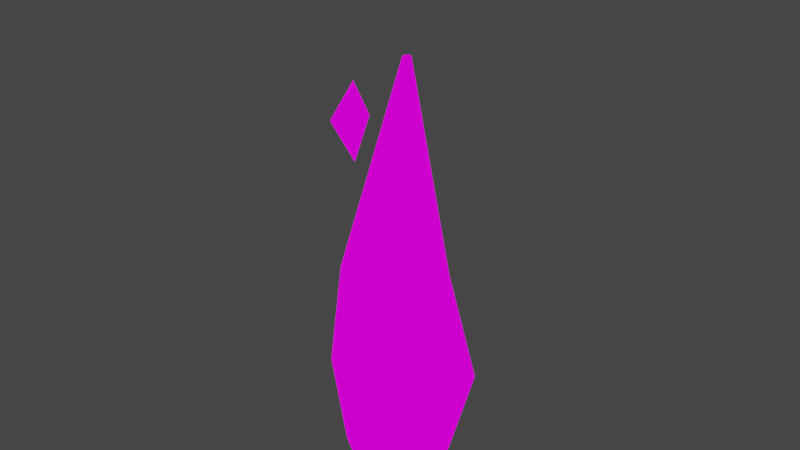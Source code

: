 # Source: flame2.blend  (saved by Blender 2.93.21; exported with 4.5.12 LTS)
import bpy
from mathutils import Matrix  # noqa: F401  (used for matrix-valued properties, if any)

bpy.ops.wm.read_factory_settings(use_empty=True)
scene = bpy.context.scene
scene.name = 'Scene'

# ---- images (referenced by path relative to the original .blend; pixels are not part of the script)
import os
ASSET_DIR = os.environ.get("B2B_ASSET_DIR", "")  # directory of the original .blend (textures are referenced by path, not embedded)
HERE = os.path.dirname(os.path.abspath(__file__))  # packed textures are extracted next to this script under _unpacked/

def load_image(name, relpath, width, height, colorspace="sRGB"):
    """Load a texture the original file referenced (path relative to the .blend, or extracted next to this script)."""
    p = next((c for c in (os.path.join(HERE, relpath), os.path.join(ASSET_DIR, relpath)) if relpath and os.path.exists(c)), "")
    if p:
        img = bpy.data.images.load(p, check_existing=True)
        img.name = name
    else:  # same state as the original file: an image datablock whose file is absent (Cycles renders it pink)
        img = bpy.data.images.new(name, width, height)
        img.source = "FILE"
        img.filepath = "//" + (relpath or name)
    img.colorspace_settings.name = colorspace
    return img
img_skin0_png = load_image('skin0.png', 'skin0.png', 1024, 1024, 'sRGB')

# ---- materials (node trees are filled in below, after node groups)
mat_skin0 = bpy.data.materials.new('skin0')
mat_skin0.use_transparent_shadow = False
mat_skin0.diffuse_color = (1.0, 1.0, 1.0, 1.0)
mat_skin0.roughness = 1.0
mat_skin0.specular_intensity = 0.0
mat_skin0.metallic = 1.0

# ---- material node trees
mat_skin0.use_nodes = True; mat_skin0.node_tree.nodes.clear()
_N = mat_skin0.node_tree.nodes; _L = mat_skin0.node_tree.links
n0 = _N.new('ShaderNodeOutputMaterial'); n0.name = 'Material Output'; n0.location = (200, 0)
n1 = _N.new('ShaderNodeTexImage'); n1.name = 'Image Texture'; n1.location = (-107, 6)
n1.image = img_skin0_png
n1.interpolation = 'Closest'
_L.new(n1.outputs[0], n0.inputs[0])
n0.is_active_output = True

# ---- world
world_world = bpy.data.worlds.new('World'); scene.world = world_world
world_world.use_nodes = True; world_world.node_tree.nodes.clear()
_N = world_world.node_tree.nodes; _L = world_world.node_tree.links
n0 = _N.new('ShaderNodeOutputWorld'); n0.name = 'World Output'; n0.location = (300, 300)
n1 = _N.new('ShaderNodeBackground'); n1.name = 'Background'; n1.location = (10, 300)
n1.inputs[0].default_value = (0.05088, 0.05088, 0.05088, 1.0)
_L.new(n1.outputs[0], n0.inputs[0])
n0.is_active_output = True
world_world.color = (0.05088, 0.05088, 0.05088)
world_world.use_sun_shadow = False
world_world.sun_shadow_jitter_overblur = 0.0

# ---- meshes
me_cylinder_001 = bpy.data.meshes.new('Cylinder.001')
me_cylinder_001.from_pydata([(0.0, 1.089, -12.0), (0.009106, 0.6112, 5.6), (0.8713, 0.4356, -12.0), (0.1411, 0.532, 5.6), (0.8713, -0.4356, -12.0), (0.1411, 0.3736, 5.6), (0.0, -1.089, -12.0), (0.009106, 0.2944, 5.6), (-0.8713, -0.4356, -12.0), (-0.1229, 0.3736, 5.6), (-0.8713, 0.4356, -12.0), (-0.1229, 0.532, 5.6), (0.01725, 1.983, -10.24), (1.828, 0.7758, -10.24), (1.828, -1.034, -10.24), (0.01725, -2.241, -10.24), (-1.793, -1.034, -10.24), (-1.793, 0.7758, -10.24), (0.0596, 2.88, -6.72), (2.546, 1.459, -6.72), (2.546, -1.123, -6.72), (0.0596, -2.543, -6.72), (-2.426, -1.123, -6.72), (-2.426, 1.459, -6.72), (0.01035, 1.836, -2.32), (1.713, 0.8145, -2.32), (1.713, -1.228, -2.32), (0.01035, -2.25, -2.32), (-1.692, -1.228, -2.32), (-1.692, 0.8145, -2.32), (0.0, 0.1307, -12.0), (0.1089, 0.04356, -12.0), (0.1089, -0.04356, -12.0), (0.0, -0.1307, -12.0), (-0.1089, -0.04356, -12.0), (-0.1089, 0.04356, -12.0), (0.009106, 0.5584, 5.6), (0.09711, 0.5056, 5.6), (0.09711, 0.4, 5.6), (0.009106, 0.3472, 5.6), (-0.07889, 0.4, 5.6), (-0.07889, 0.5056, 5.6), (1.82, 0.4107, -10.0), (2.179, -0.2473, -10.0), (1.461, -0.2473, -10.0), (1.82, -0.008037, -9.225), (1.82, -0.008037, -10.78), (0.1372, 1.508, -9.694), (0.4961, 0.8501, -9.694), (-0.2217, 0.8501, -9.694), (0.1372, 1.089, -8.917), (0.1372, 1.089, -10.47), (4.223e-15, -1.457, 4.065), (0.6518, -2.652, 4.065), (-0.6518, -2.652, 4.065), (4.223e-15, -2.217, 5.478), (4.223e-15, -2.217, 2.653)], [], [(24, 1, 3, 25), (25, 3, 5, 26), (26, 5, 7, 27), (27, 7, 9, 28), (28, 9, 11, 29), (29, 11, 1, 24), (10, 17, 12, 0), (8, 16, 17, 10), (6, 15, 16, 8), (4, 14, 15, 6), (2, 13, 14, 4), (0, 12, 13, 2), (17, 23, 18, 12), (16, 22, 23, 17), (15, 21, 22, 16), (14, 20, 21, 15), (13, 19, 20, 14), (12, 18, 19, 13), (23, 29, 24, 18), (22, 28, 29, 23), (21, 27, 28, 22), (20, 26, 27, 21), (19, 25, 26, 20), (18, 24, 25, 19), (8, 10, 35, 34), (0, 2, 31, 30), (4, 6, 33, 32), (10, 0, 30, 35), (6, 8, 34, 33), (2, 4, 32, 31), (3, 1, 36, 37), (9, 7, 39, 40), (5, 3, 37, 38), (11, 9, 40, 41), (7, 5, 38, 39), (1, 11, 41, 36), (30, 36, 41, 35), (31, 37, 36, 30), (32, 38, 37, 31), (33, 39, 38, 32), (34, 40, 39, 33), (35, 41, 40, 34), (42, 45, 43), (43, 45, 44), (44, 45, 42), (46, 43, 44), (42, 43, 46), (44, 42, 46), (47, 50, 48), (48, 50, 49), (49, 50, 47), (51, 48, 49), (47, 48, 51), (49, 47, 51), (52, 55, 53), (53, 55, 54), (54, 55, 52), (56, 53, 54), (52, 53, 56), (54, 52, 56)])
_uv = me_cylinder_001.uv_layers.new(name='UVMap')
_uv.uv.foreach_set('vector', [0.5703, 0.8281, 0.7109, 0.8281, 0.7109, 1.0, 0.5703, 1.0, 0.5703, 0.0, 0.7109, 0.0, 0.7109, 0.1562, 0.5703, 0.1562, 0.5703, 0.1562, 0.7109, 0.1562, 0.7109, 0.3281, 0.5703, 0.3281, 0.5703, 0.3281, 0.7109, 0.3281, 0.7109, 0.4844, 0.5703, 0.4844, 0.5703, 0.4844, 0.7109, 0.4844, 0.7109, 0.6562, 0.5703, 0.6562, 0.5703, 0.6562, 0.7109, 0.6562, 0.7109, 0.8281, 0.5703, 0.8281, 0.1406, 0.6562, 0.2812, 0.6562, 0.2812, 0.8281, 0.1406, 0.8281, 0.1406, 0.4844, 0.2812, 0.4844, 0.2812, 0.6562, 0.1406, 0.6562, 0.1406, 0.3281, 0.2812, 0.3281, 0.2812, 0.4844, 0.1406, 0.4844, 0.1406, 0.1562, 0.2812, 0.1562, 0.2812, 0.3281, 0.1406, 0.3281, 0.1406, 0.0, 0.2812, 0.0, 0.2812, 0.1562, 0.1406, 0.1562, 0.1406, 0.8281, 0.2812, 0.8281, 0.2812, 1.0, 0.1406, 1.0, 0.2812, 0.6562, 0.4219, 0.6562, 0.4219, 0.8281, 0.2812, 0.8281, 0.2812, 0.4844, 0.4219, 0.4844, 0.4219, 0.6562, 0.2812, 0.6562, 0.2812, 0.3281, 0.4219, 0.3281, 0.4219, 0.4844, 0.2812, 0.4844, 0.2812, 0.1562, 0.4219, 0.1562, 0.4219, 0.3281, 0.2812, 0.3281, 0.2812, 0.0, 0.4219, 0.0, 0.4219, 0.1562, 0.2812, 0.1562, 0.2812, 0.8281, 0.4219, 0.8281, 0.4219, 1.0, 0.2812, 1.0, 0.4219, 0.6562, 0.5703, 0.6562, 0.5703, 0.8281, 0.4219, 0.8281, 0.4219, 0.4844, 0.5703, 0.4844, 0.5703, 0.6562, 0.4219, 0.6562, 0.4219, 0.3281, 0.5703, 0.3281, 0.5703, 0.4844, 0.4219, 0.4844, 0.4219, 0.1562, 0.5703, 0.1562, 0.5703, 0.3281, 0.4219, 0.3281, 0.4219, 0.0, 0.5703, 0.0, 0.5703, 0.1562, 0.4219, 0.1562, 0.4219, 0.8281, 0.5703, 0.8281, 0.5703, 1.0, 0.4219, 1.0, 0.1406, 0.4844, 0.1406, 0.6562, 0.0, 0.6562, 0.0, 0.4844, 0.1406, 0.8281, 0.1406, 1.0, 0.0, 1.0, 0.0, 0.8281, 0.1406, 0.1562, 0.1406, 0.3281, 0.0, 0.3281, 0.0, 0.1562, 0.1406, 0.6562, 0.1406, 0.8281, 0.0, 0.8281, 0.0, 0.6562, 0.1406, 0.3281, 0.1406, 0.4844, 0.0, 0.4844, 0.0, 0.3281, 0.1406, 0.0, 0.1406, 0.1562, 0.0, 0.1562, 0.0, 0.0, 0.7109, 1.0, 0.7109, 0.8281, 0.8516, 0.8281, 0.8516, 1.0, 0.7109, 0.4844, 0.7109, 0.3281, 0.8516, 0.3281, 0.8516, 0.4844, 0.7109, 0.1562, 0.7109, 0.0, 0.8516, 0.0, 0.8516, 0.1562, 0.7109, 0.6562, 0.7109, 0.4844, 0.8516, 0.4844, 0.8516, 0.6562, 0.7109, 0.3281, 0.7109, 0.1562, 0.8516, 0.1562, 0.8516, 0.3281, 0.7109, 0.8281, 0.7109, 0.6562, 0.8516, 0.6562, 0.8516, 0.8281, 1.0, 0.8281, 0.8516, 0.8281, 0.8516, 0.6562, 1.0, 0.6562, 1.0, 1.0, 0.8516, 1.0, 0.8516, 0.8281, 1.0, 0.8281, 1.0, 0.1562, 0.8516, 0.1562, 0.8516, 0.0, 1.0, 0.0, 1.0, 0.3281, 0.8516, 0.3281, 0.8516, 0.1562, 1.0, 0.1562, 1.0, 0.4844, 0.8516, 0.4844, 0.8516, 0.3281, 1.0, 0.3281, 1.0, 0.6562, 0.8516, 0.6562, 0.8516, 0.4844, 1.0, 0.4844, 0.5, 1.0, 0.5, 0.5, 0.933, 0.25, 0.933, 0.25, 0.5, 0.5, 0.06699, 0.25, 0.06699, 0.25, 0.5, 0.5, 0.5, 1.0, 0.0, 0.0, 0.933, 0.25, 0.06699, 0.25, 0.5, 1.0, 0.933, 0.25, 0.0, 0.0, 0.06699, 0.25, 0.5, 1.0, 0.0, 0.0, 0.5, 1.0, 0.5, 0.5, 0.933, 0.25, 0.933, 0.25, 0.5, 0.5, 0.06699, 0.25, 0.06699, 0.25, 0.5, 0.5, 0.5, 1.0, 0.0, 0.0, 0.933, 0.25, 0.06699, 0.25, 0.5, 1.0, 0.933, 0.25, 0.0, 0.0, 0.06699, 0.25, 0.5, 1.0, 0.0, 0.0, 0.5, 1.0, 0.5, 0.5, 0.933, 0.25, 0.933, 0.25, 0.5, 0.5, 0.06699, 0.25, 0.06699, 0.25, 0.5, 0.5, 0.5, 1.0, 0.0, 0.0, 0.933, 0.25, 0.06699, 0.25, 0.5, 1.0, 0.933, 0.25, 0.0, 0.0, 0.06699, 0.25, 0.5, 1.0, 0.0, 0.0])
me_cylinder_001.materials.append(mat_skin0)
me_cylinder_001.use_remesh_fix_poles = True
me_cylinder_001.use_remesh_preserve_attributes = False
me_cylinder_001.update()

# ---- objects
ob_flame2 = bpy.data.objects.new('flame2', me_cylinder_001)

# ---- transforms, parenting, visibility, modifiers, constraints
ob_flame2.location = (0.0, 0.0, 0.0)

# ---- collection membership
scene.collection.objects.link(ob_flame2)

# ---- scene / render settings (as saved in the file)
scene.frame_start = 1; scene.frame_end = 14; scene.frame_set(2)
scene.render.engine = 'BLENDER_EEVEE_NEXT'
scene.render.fps = 10
scene.cycles.use_denoising = False
scene.cycles.samples = 128
scene.cycles.sampling_pattern = 'TABULATED_SOBOL'
scene.cycles.use_adaptive_sampling = False
scene.cycles.use_light_tree = False
scene.view_settings.view_transform = 'Filmic'
bpy.context.view_layer.update()

# ---- added for rendering (the .blend has no active camera and no usable light): camera, sun
cam_auto = bpy.data.cameras.new('AutoCamera')
cam_auto.lens = 50.0
cam_auto.sensor_width = 36.0
cam_auto.clip_end = 1000.0
ob_auto_camera = bpy.data.objects.new('AutoCamera', cam_auto)
scene.collection.objects.link(ob_auto_camera)
ob_auto_camera.location = (22.5838, -26.9938, 17.467)
ob_auto_camera.rotation_euler = (1.09748, -7.21219e-08, 0.694738)
scene.camera = ob_auto_camera
light_auto_sun = bpy.data.lights.new('AutoSun', 'SUN')
light_auto_sun.energy = 3.0
light_auto_sun.angle = 0.0523599
ob_auto_sun = bpy.data.objects.new('AutoSun', light_auto_sun)
scene.collection.objects.link(ob_auto_sun)
ob_auto_sun.rotation_euler = (0.872665, 0.174533, 0.523599)
bpy.context.view_layer.update()
